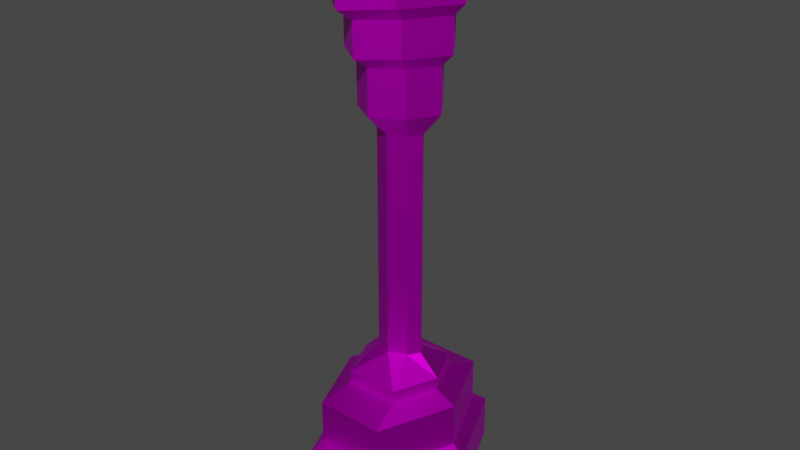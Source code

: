 # Source: column.blend  (saved by Blender 2.91.10; exported with 4.5.12 LTS)
import bpy
from mathutils import Matrix  # noqa: F401  (used for matrix-valued properties, if any)

bpy.ops.wm.read_factory_settings(use_empty=True)
scene = bpy.context.scene
scene.name = 'Scene'

# ---- collections
col_collection = bpy.data.collections.new('Collection'); scene.collection.children.link(col_collection)

# ---- images (referenced by path relative to the original .blend; pixels are not part of the script)
import os
ASSET_DIR = os.environ.get("B2B_ASSET_DIR", "")  # directory of the original .blend (textures are referenced by path, not embedded)
HERE = os.path.dirname(os.path.abspath(__file__))  # packed textures are extracted next to this script under _unpacked/

def load_image(name, relpath, width, height, colorspace="sRGB"):
    """Load a texture the original file referenced (path relative to the .blend, or extracted next to this script)."""
    p = next((c for c in (os.path.join(HERE, relpath), os.path.join(ASSET_DIR, relpath)) if relpath and os.path.exists(c)), "")
    if p:
        img = bpy.data.images.load(p, check_existing=True)
        img.name = name
    else:  # same state as the original file: an image datablock whose file is absent (Cycles renders it pink)
        img = bpy.data.images.new(name, width, height)
        img.source = "FILE"
        img.filepath = "//" + (relpath or name)
    img.colorspace_settings.name = colorspace
    return img
img_environment_colors_jpg = load_image('Environment Colors.jpg', 'Environment Colors.jpg', 1024, 1024, 'sRGB')

# ---- materials (node trees are filled in below, after node groups)
mat_material_002 = bpy.data.materials.new('Material.002')
mat_material_002.use_transparent_shadow = False

# ---- material node trees
mat_material_002.use_nodes = True; mat_material_002.node_tree.nodes.clear()
_N = mat_material_002.node_tree.nodes; _L = mat_material_002.node_tree.links
n0 = _N.new('ShaderNodeBsdfPrincipled'); n0.name = 'Principled BSDF'; n0.location = (10, 300)
n0.distribution = 'GGX'
n0.subsurface_method = 'BURLEY'
n0.inputs[1].default_value = 1.0
n0.inputs[3].default_value = 1.45
n0.inputs[27].default_value = (0.0, 0.0, 0.0, 1.0)
n0.inputs[28].default_value = 1.0
n1 = _N.new('ShaderNodeOutputMaterial'); n1.name = 'Material Output'; n1.location = (300, 300)
n2 = _N.new('ShaderNodeTexImage'); n2.name = 'Image Texture'; n2.location = (-280, 275)
n2.image = img_environment_colors_jpg
_L.new(n0.outputs[0], n1.inputs[0])
_L.new(n2.outputs[0], n0.inputs[0])
n1.is_active_output = True

# ---- world
world_world = bpy.data.worlds.new('World'); scene.world = world_world
world_world.use_nodes = True; world_world.node_tree.nodes.clear()
_N = world_world.node_tree.nodes; _L = world_world.node_tree.links
n0 = _N.new('ShaderNodeOutputWorld'); n0.name = 'World Output'; n0.location = (300, 300)
n1 = _N.new('ShaderNodeBackground'); n1.name = 'Background'; n1.location = (10, 300)
n1.inputs[0].default_value = (0.05088, 0.05088, 0.05088, 1.0)
_L.new(n1.outputs[0], n0.inputs[0])
n0.is_active_output = True
world_world.color = (0.05088, 0.05088, 0.05088)
world_world.use_sun_shadow = False
world_world.sun_shadow_jitter_overblur = 0.0

# ---- meshes
me_cube_001 = bpy.data.meshes.new('Cube.001')
me_cube_001.from_pydata([(2.418, -3.858, -19.93), (1.575, -1.0, 2.014), (2.418, 3.815, -19.93), (1.575, 1.0, 2.014), (1.575, 1.0, -18.06), (1.575, -1.0, -18.06), (4.035, 0.06596, -19.93), (2.25, 0.02282, 2.014), (2.25, 0.02282, -18.06), (0.0, 3.815, -19.93), (0.0, 1.666, 2.014), (0.0, -3.858, -19.93), (0.0, -1.666, 2.014), (0.0, -1.666, -18.06), (0.0, 1.666, -18.06), (2.445, -2.298, 7.991), (3.123, -6.756, -22.01), (2.445, -2.298, 4.039), (2.445, 2.278, 4.039), (3.988, 0.04241, 4.039), (0.0, 3.801, 4.039), (0.0, -3.821, 4.039), (2.827, -3.209, 8.971), (2.445, 2.278, 7.991), (3.988, 0.04241, 7.991), (0.0, 3.801, 7.991), (0.0, -3.821, 7.991), (2.827, -3.209, 10.93), (2.827, 3.176, 8.971), (4.98, 0.05617, 8.971), (0.0, 5.301, 8.971), (0.0, -5.335, 8.971), (2.827, -3.209, 11.97), (2.827, 3.176, 10.93), (4.98, 0.05617, 10.93), (0.0, 5.301, 10.93), (0.0, -5.335, 10.93), (3.167, -4.249, 13.01), (2.827, 3.176, 11.97), (4.98, 0.05617, 11.97), (0.0, 5.301, 11.97), (0.0, -5.335, 11.97), (3.167, -4.249, 13.95), (3.167, 4.2, 13.01), (6.016, 0.07186, 13.01), (0.0, 7.012, 13.01), (0.0, -7.061, 13.01), (3.426, -5.242, 14.96), (3.167, 4.2, 13.95), (6.016, 0.07186, 13.95), (0.0, 7.012, 13.95), (0.0, -7.061, 13.95), (3.426, -5.242, 16.02), (3.426, 5.178, 14.96), (6.94, 0.08685, 14.96), (0.0, 8.646, 14.96), (0.0, -8.71, 14.96), (3.72, -6.611, 16.96), (3.426, 5.178, 16.02), (6.94, 0.08685, 16.02), (0.0, 8.646, 16.02), (0.0, -8.71, 16.02), (3.72, -6.611, 17.95), (3.72, 6.527, 16.96), (8.151, 0.1075, 16.96), (0.0, 10.9, 16.96), (0.0, -10.98, 16.96), (2.418, -3.858, -21.04), (3.72, 6.527, 17.95), (8.151, 0.1075, 17.95), (0.0, 10.9, 17.95), (0.0, -10.98, 17.95), (0.0, 0.1075, 17.95), (2.418, 3.815, -21.04), (4.035, 0.06596, -21.04), (0.0, 3.815, -21.04), (0.0, -3.858, -21.04), (3.123, -6.756, -25.98), (3.123, 6.669, -22.01), (5.952, 0.1097, -22.01), (0.0, 6.669, -22.01), (0.0, -6.756, -22.01), (3.405, -8.511, -26.94), (3.123, 6.669, -25.98), (5.952, 0.1097, -25.98), (0.0, 6.669, -25.98), (0.0, -6.756, -25.98), (3.405, -8.511, -30.96), (3.405, 8.398, -26.94), (6.969, 0.1362, -26.94), (0.0, 8.398, -26.94), (0.0, -8.511, -26.94), (3.405, 8.398, -30.96), (6.969, 0.1362, -30.96), (0.0, 8.398, -30.96), (0.0, -8.511, -30.96), (0.0, 0.1362, -30.96)], [], [(14, 10, 3, 4), (8, 7, 1, 5), (9, 2, 73, 75), (6, 8, 5, 0), (9, 14, 4, 2), (2, 4, 8, 6), (0, 11, 76, 67), (4, 3, 7, 8), (7, 3, 18, 19), (0, 5, 13, 11), (3, 10, 20, 18), (5, 1, 12, 13), (21, 17, 15, 26), (17, 19, 24, 15), (1, 7, 19, 17), (12, 1, 17, 21), (26, 15, 22, 31), (15, 24, 29, 22), (19, 18, 23, 24), (18, 20, 25, 23), (31, 22, 27, 36), (22, 29, 34, 27), (24, 23, 28, 29), (23, 25, 30, 28), (27, 34, 39, 32), (33, 35, 40, 38), (29, 28, 33, 34), (28, 30, 35, 33), (38, 40, 45, 43), (39, 38, 43, 44), (36, 27, 32, 41), (34, 33, 38, 39), (44, 43, 48, 49), (46, 37, 42, 51), (32, 39, 44, 37), (41, 32, 37, 46), (49, 48, 53, 54), (51, 42, 47, 56), (43, 45, 50, 48), (37, 44, 49, 42), (54, 53, 58, 59), (56, 47, 52, 61), (48, 50, 55, 53), (42, 49, 54, 47), (59, 58, 63, 64), (61, 52, 57, 66), (47, 54, 59, 52), (53, 55, 60, 58), (66, 57, 62, 71), (63, 65, 70, 68), (52, 59, 64, 57), (58, 60, 65, 63), (68, 70, 72, 69), (69, 72, 71, 62), (64, 63, 68, 69), (57, 64, 69, 62), (67, 76, 81, 16), (75, 73, 78, 80), (6, 0, 67, 74), (2, 6, 74, 73), (16, 81, 86, 77), (80, 78, 83, 85), (74, 67, 16, 79), (73, 74, 79, 78), (77, 86, 91, 82), (85, 83, 88, 90), (79, 16, 77, 84), (78, 79, 84, 83), (90, 88, 92, 94), (88, 89, 93, 92), (84, 77, 82, 89), (83, 84, 89, 88), (96, 93, 87, 95), (94, 92, 93, 96), (82, 91, 95, 87), (89, 82, 87, 93)])
_uv = me_cube_001.uv_layers.new(name='UVMap')
_uv.uv.foreach_set('vector', [0.6758, 0.03644, 0.7083, 0.03644, 0.7083, 0.06891, 0.6758, 0.06891, 0.6758, 0.1006, 0.7083, 0.1006, 0.7083, 0.1339, 0.6758, 0.1339, 0.6433, 0.03644, 0.6433, 0.06891, 0.6433, 0.06891, 0.6433, 0.03644, 0.6433, 0.1006, 0.6758, 0.1006, 0.6758, 0.1339, 0.6433, 0.1339, 0.6433, 0.03644, 0.6758, 0.03644, 0.6758, 0.06891, 0.6433, 0.06891, 0.6433, 0.06891, 0.6758, 0.06891, 0.6758, 0.1006, 0.6433, 0.1006, 0.6433, 0.1339, 0.6433, 0.1663, 0.6433, 0.1663, 0.6433, 0.1339, 0.6758, 0.06891, 0.7083, 0.06891, 0.7083, 0.1006, 0.6758, 0.1006, 0.7083, 0.1006, 0.7083, 0.06891, 0.7083, 0.06891, 0.7083, 0.1006, 0.6433, 0.1339, 0.6758, 0.1339, 0.6758, 0.1663, 0.6433, 0.1663, 0.7083, 0.06891, 0.7083, 0.03644, 0.7083, 0.03644, 0.7083, 0.06891, 0.6758, 0.1339, 0.7083, 0.1339, 0.7083, 0.1663, 0.6758, 0.1663, 0.7083, 0.1663, 0.7083, 0.1339, 0.7083, 0.1339, 0.7083, 0.1663, 0.7083, 0.1339, 0.7083, 0.1006, 0.7083, 0.1006, 0.7083, 0.1339, 0.7083, 0.1339, 0.7083, 0.1006, 0.7083, 0.1006, 0.7083, 0.1339, 0.7083, 0.1663, 0.7083, 0.1339, 0.7083, 0.1339, 0.7083, 0.1663, 0.7083, 0.1663, 0.7083, 0.1339, 0.7083, 0.1339, 0.7083, 0.1663, 0.7083, 0.1339, 0.7083, 0.1006, 0.7083, 0.1006, 0.7083, 0.1339, 0.7083, 0.1006, 0.7083, 0.06891, 0.7083, 0.06891, 0.7083, 0.1006, 0.7083, 0.06891, 0.7083, 0.03644, 0.7083, 0.03644, 0.7083, 0.06891, 0.7083, 0.1663, 0.7083, 0.1339, 0.7083, 0.1339, 0.7083, 0.1663, 0.7083, 0.1339, 0.7083, 0.1006, 0.7083, 0.1006, 0.7083, 0.1339, 0.7083, 0.1006, 0.7083, 0.06891, 0.7083, 0.06891, 0.7083, 0.1006, 0.7083, 0.06891, 0.7083, 0.03644, 0.7083, 0.03644, 0.7083, 0.06891, 0.7083, 0.1339, 0.7083, 0.1006, 0.7083, 0.1006, 0.7083, 0.1339, 0.7083, 0.06891, 0.7083, 0.03644, 0.7083, 0.03644, 0.7083, 0.06891, 0.7083, 0.1006, 0.7083, 0.06891, 0.7083, 0.06891, 0.7083, 0.1006, 0.7083, 0.06891, 0.7083, 0.03644, 0.7083, 0.03644, 0.7083, 0.06891, 0.7083, 0.06891, 0.7083, 0.03644, 0.7083, 0.03644, 0.7083, 0.06891, 0.7083, 0.1006, 0.7083, 0.06891, 0.7083, 0.06891, 0.7083, 0.1006, 0.7083, 0.1663, 0.7083, 0.1339, 0.7083, 0.1339, 0.7083, 0.1663, 0.7083, 0.1006, 0.7083, 0.06891, 0.7083, 0.06891, 0.7083, 0.1006, 0.7083, 0.1006, 0.7083, 0.06891, 0.7083, 0.06891, 0.7083, 0.1006, 0.7083, 0.1663, 0.7083, 0.1339, 0.7083, 0.1339, 0.7083, 0.1663, 0.7083, 0.1339, 0.7083, 0.1006, 0.7083, 0.1006, 0.7083, 0.1339, 0.7083, 0.1663, 0.7083, 0.1339, 0.7083, 0.1339, 0.7083, 0.1663, 0.7083, 0.1006, 0.7083, 0.06891, 0.7083, 0.06891, 0.7083, 0.1006, 0.7083, 0.1663, 0.7083, 0.1339, 0.7083, 0.1339, 0.7083, 0.1663, 0.7083, 0.06891, 0.7083, 0.03644, 0.7083, 0.03644, 0.7083, 0.06891, 0.7083, 0.1339, 0.7083, 0.1006, 0.7083, 0.1006, 0.7083, 0.1339, 0.7083, 0.1006, 0.7083, 0.06891, 0.7083, 0.06891, 0.7083, 0.1006, 0.7083, 0.1663, 0.7083, 0.1339, 0.7083, 0.1339, 0.7083, 0.1663, 0.7083, 0.06891, 0.7083, 0.03644, 0.7083, 0.03644, 0.7083, 0.06891, 0.7083, 0.1339, 0.7083, 0.1006, 0.7083, 0.1006, 0.7083, 0.1339, 0.7083, 0.1006, 0.7083, 0.06891, 0.7083, 0.06891, 0.7083, 0.1006, 0.7083, 0.1663, 0.7083, 0.1339, 0.7083, 0.1339, 0.7083, 0.1663, 0.7083, 0.1339, 0.7083, 0.1006, 0.7083, 0.1006, 0.7083, 0.1339, 0.7083, 0.06891, 0.7083, 0.03644, 0.7083, 0.03644, 0.7083, 0.06891, 0.7083, 0.1663, 0.7083, 0.1339, 0.7083, 0.1339, 0.7083, 0.1663, 0.7083, 0.06891, 0.7083, 0.03644, 0.7083, 0.03644, 0.7083, 0.06891, 0.7083, 0.1339, 0.7083, 0.1006, 0.7083, 0.1006, 0.7083, 0.1339, 0.7083, 0.06891, 0.7083, 0.03644, 0.7083, 0.03644, 0.7083, 0.06891, 0.7083, 0.06891, 0.7407, 0.06891, 0.7407, 0.1006, 0.7083, 0.1006, 0.7083, 0.1006, 0.7407, 0.1006, 0.7407, 0.1339, 0.7083, 0.1339, 0.7083, 0.1006, 0.7083, 0.06891, 0.7083, 0.06891, 0.7083, 0.1006, 0.7083, 0.1339, 0.7083, 0.1006, 0.7083, 0.1006, 0.7083, 0.1339, 0.6433, 0.1339, 0.6433, 0.1663, 0.6433, 0.1663, 0.6433, 0.1339, 0.6433, 0.03644, 0.6433, 0.06891, 0.6433, 0.06891, 0.6433, 0.03644, 0.6433, 0.1006, 0.6433, 0.1339, 0.6433, 0.1339, 0.6433, 0.1006, 0.6433, 0.06891, 0.6433, 0.1006, 0.6433, 0.1006, 0.6433, 0.06891, 0.6433, 0.1339, 0.6433, 0.1663, 0.6433, 0.1663, 0.6433, 0.1339, 0.6433, 0.03644, 0.6433, 0.06891, 0.6433, 0.06891, 0.6433, 0.03644, 0.6433, 0.1006, 0.6433, 0.1339, 0.6433, 0.1339, 0.6433, 0.1006, 0.6433, 0.06891, 0.6433, 0.1006, 0.6433, 0.1006, 0.6433, 0.06891, 0.6433, 0.1339, 0.6433, 0.1663, 0.6433, 0.1663, 0.6433, 0.1339, 0.6433, 0.03644, 0.6433, 0.06891, 0.6433, 0.06891, 0.6433, 0.03644, 0.6433, 0.1006, 0.6433, 0.1339, 0.6433, 0.1339, 0.6433, 0.1006, 0.6433, 0.06891, 0.6433, 0.1006, 0.6433, 0.1006, 0.6433, 0.06891, 0.6433, 0.03644, 0.6433, 0.06891, 0.6433, 0.06891, 0.6433, 0.03644, 0.6433, 0.06891, 0.6433, 0.1006, 0.6433, 0.1006, 0.6433, 0.06891, 0.6433, 0.1006, 0.6433, 0.1339, 0.6433, 0.1339, 0.6433, 0.1006, 0.6433, 0.06891, 0.6433, 0.1006, 0.6433, 0.1006, 0.6433, 0.06891, 0.6108, 0.1006, 0.6433, 0.1006, 0.6433, 0.1339, 0.6108, 0.1339, 0.6108, 0.06891, 0.6433, 0.06891, 0.6433, 0.1006, 0.6108, 0.1006, 0.6433, 0.1339, 0.6433, 0.1663, 0.6433, 0.1663, 0.6433, 0.1339, 0.6433, 0.1006, 0.6433, 0.1339, 0.6433, 0.1339, 0.6433, 0.1006])
me_cube_001.materials.append(mat_material_002)
me_cube_001.use_remesh_fix_poles = True
me_cube_001.use_remesh_preserve_attributes = False
me_cube_001.use_mirror_vertex_groups = False
me_cube_001.update()

# ---- objects
ob_cube = bpy.data.objects.new('Cube', me_cube_001)

# ---- transforms, parenting, visibility, modifiers, constraints
ob_cube.location = (0.0, 0.0, 0.0)
ob_cube.lineart.crease_threshold = 0.0
_m = ob_cube.modifiers.new('Mirror', 'MIRROR')
_m.use_clip = True

# ---- collection membership
col_collection.objects.link(ob_cube)

# ---- scene / render settings (as saved in the file)
scene.frame_start = 1; scene.frame_end = 250; scene.frame_set(1)
scene.render.engine = 'BLENDER_EEVEE_NEXT'
scene.cycles.use_denoising = False
scene.cycles.samples = 128
scene.cycles.sampling_pattern = 'TABULATED_SOBOL'
scene.cycles.use_adaptive_sampling = False
scene.cycles.use_light_tree = False
scene.view_settings.view_transform = 'Filmic'
bpy.context.view_layer.update()

# ---- added for rendering (the .blend has no active camera and no usable light): camera, sun
cam_auto = bpy.data.cameras.new('AutoCamera')
cam_auto.lens = 50.0
cam_auto.sensor_width = 36.0
cam_auto.clip_end = 1000.0
ob_auto_camera = bpy.data.objects.new('AutoCamera', cam_auto)
scene.collection.objects.link(ob_auto_camera)
ob_auto_camera.location = (51.8147, -62.22, 34.9461)
ob_auto_camera.rotation_euler = (1.09748, -7.21219e-08, 0.694738)
scene.camera = ob_auto_camera
light_auto_sun = bpy.data.lights.new('AutoSun', 'SUN')
light_auto_sun.energy = 3.0
light_auto_sun.angle = 0.0523599
ob_auto_sun = bpy.data.objects.new('AutoSun', light_auto_sun)
scene.collection.objects.link(ob_auto_sun)
ob_auto_sun.rotation_euler = (0.872665, 0.174533, 0.523599)
bpy.context.view_layer.update()
